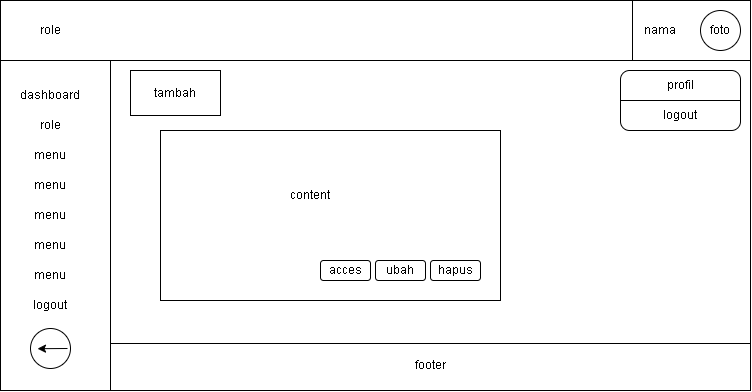

The diagram above was exported from draw.io. Its source (the exported page's mxGraphModel, read from the mxfile embedded in the PNG):
<mxGraphModel dx="765" dy="372" grid="1" gridSize="10" guides="1" tooltips="1" connect="1" arrows="1" fold="1" page="1" pageScale="1" pageWidth="850" pageHeight="1100" math="0" shadow="0">
  <root>
    <mxCell id="0" />
    <mxCell id="1" parent="0" />
    <mxCell id="3GbWurmrsqswjvluHSux-1" value="" style="rounded=0;whiteSpace=wrap;html=1;" vertex="1" parent="1">
      <mxGeometry x="50" y="130" width="750" height="390" as="geometry" />
    </mxCell>
    <mxCell id="3GbWurmrsqswjvluHSux-3" value="" style="endArrow=none;html=1;rounded=0;" edge="1" parent="1">
      <mxGeometry width="50" height="50" relative="1" as="geometry">
        <mxPoint x="50" y="190" as="sourcePoint" />
        <mxPoint x="800" y="190" as="targetPoint" />
      </mxGeometry>
    </mxCell>
    <mxCell id="3GbWurmrsqswjvluHSux-4" value="" style="ellipse;whiteSpace=wrap;html=1;aspect=fixed;" vertex="1" parent="1">
      <mxGeometry x="750" y="140" width="40" height="40" as="geometry" />
    </mxCell>
    <mxCell id="3GbWurmrsqswjvluHSux-5" value="nama" style="text;html=1;strokeColor=none;fillColor=none;align=center;verticalAlign=middle;whiteSpace=wrap;rounded=0;" vertex="1" parent="1">
      <mxGeometry x="680" y="145" width="60" height="30" as="geometry" />
    </mxCell>
    <mxCell id="3GbWurmrsqswjvluHSux-6" value="foto" style="text;html=1;strokeColor=none;fillColor=none;align=center;verticalAlign=middle;whiteSpace=wrap;rounded=0;" vertex="1" parent="1">
      <mxGeometry x="740" y="145" width="60" height="30" as="geometry" />
    </mxCell>
    <mxCell id="3GbWurmrsqswjvluHSux-7" value="" style="endArrow=none;html=1;rounded=0;" edge="1" parent="1">
      <mxGeometry width="50" height="50" relative="1" as="geometry">
        <mxPoint x="682" y="190" as="sourcePoint" />
        <mxPoint x="682" y="130" as="targetPoint" />
      </mxGeometry>
    </mxCell>
    <mxCell id="3GbWurmrsqswjvluHSux-8" value="" style="endArrow=none;html=1;rounded=0;" edge="1" parent="1">
      <mxGeometry width="50" height="50" relative="1" as="geometry">
        <mxPoint x="160" y="520" as="sourcePoint" />
        <mxPoint x="160" y="190" as="targetPoint" />
      </mxGeometry>
    </mxCell>
    <mxCell id="3GbWurmrsqswjvluHSux-9" value="dashboard" style="text;html=1;strokeColor=none;fillColor=none;align=center;verticalAlign=middle;whiteSpace=wrap;rounded=0;" vertex="1" parent="1">
      <mxGeometry x="70" y="210" width="60" height="30" as="geometry" />
    </mxCell>
    <mxCell id="3GbWurmrsqswjvluHSux-10" value="role" style="text;html=1;strokeColor=none;fillColor=none;align=center;verticalAlign=middle;whiteSpace=wrap;rounded=0;" vertex="1" parent="1">
      <mxGeometry x="70" y="240" width="60" height="30" as="geometry" />
    </mxCell>
    <mxCell id="3GbWurmrsqswjvluHSux-11" value="menu" style="text;html=1;strokeColor=none;fillColor=none;align=center;verticalAlign=middle;whiteSpace=wrap;rounded=0;" vertex="1" parent="1">
      <mxGeometry x="70" y="270" width="60" height="30" as="geometry" />
    </mxCell>
    <mxCell id="3GbWurmrsqswjvluHSux-12" value="menu" style="text;html=1;strokeColor=none;fillColor=none;align=center;verticalAlign=middle;whiteSpace=wrap;rounded=0;" vertex="1" parent="1">
      <mxGeometry x="70" y="300" width="60" height="30" as="geometry" />
    </mxCell>
    <mxCell id="3GbWurmrsqswjvluHSux-13" value="menu" style="text;html=1;strokeColor=none;fillColor=none;align=center;verticalAlign=middle;whiteSpace=wrap;rounded=0;" vertex="1" parent="1">
      <mxGeometry x="70" y="330" width="60" height="30" as="geometry" />
    </mxCell>
    <mxCell id="3GbWurmrsqswjvluHSux-14" value="menu" style="text;html=1;strokeColor=none;fillColor=none;align=center;verticalAlign=middle;whiteSpace=wrap;rounded=0;" vertex="1" parent="1">
      <mxGeometry x="70" y="360" width="60" height="30" as="geometry" />
    </mxCell>
    <mxCell id="3GbWurmrsqswjvluHSux-15" value="menu" style="text;html=1;strokeColor=none;fillColor=none;align=center;verticalAlign=middle;whiteSpace=wrap;rounded=0;" vertex="1" parent="1">
      <mxGeometry x="70" y="390" width="60" height="30" as="geometry" />
    </mxCell>
    <mxCell id="3GbWurmrsqswjvluHSux-16" value="logout" style="text;html=1;strokeColor=none;fillColor=none;align=center;verticalAlign=middle;whiteSpace=wrap;rounded=0;" vertex="1" parent="1">
      <mxGeometry x="70" y="420" width="60" height="30" as="geometry" />
    </mxCell>
    <mxCell id="3GbWurmrsqswjvluHSux-17" value="" style="ellipse;whiteSpace=wrap;html=1;aspect=fixed;" vertex="1" parent="1">
      <mxGeometry x="80" y="458" width="40" height="40" as="geometry" />
    </mxCell>
    <mxCell id="3GbWurmrsqswjvluHSux-18" value="" style="endArrow=classic;html=1;rounded=0;entryX=0.44;entryY=0.63;entryDx=0;entryDy=0;entryPerimeter=0;" edge="1" parent="1">
      <mxGeometry width="50" height="50" relative="1" as="geometry">
        <mxPoint x="117" y="478" as="sourcePoint" />
        <mxPoint x="87" y="478.20000000000005" as="targetPoint" />
      </mxGeometry>
    </mxCell>
    <mxCell id="3GbWurmrsqswjvluHSux-21" value="" style="endArrow=none;html=1;rounded=0;" edge="1" parent="1">
      <mxGeometry width="50" height="50" relative="1" as="geometry">
        <mxPoint x="160" y="473" as="sourcePoint" />
        <mxPoint x="800" y="473" as="targetPoint" />
      </mxGeometry>
    </mxCell>
    <mxCell id="3GbWurmrsqswjvluHSux-22" value="role" style="text;html=1;strokeColor=none;fillColor=none;align=center;verticalAlign=middle;whiteSpace=wrap;rounded=0;" vertex="1" parent="1">
      <mxGeometry x="70" y="145" width="60" height="30" as="geometry" />
    </mxCell>
    <mxCell id="3GbWurmrsqswjvluHSux-25" value="footer" style="text;html=1;strokeColor=none;fillColor=none;align=center;verticalAlign=middle;whiteSpace=wrap;rounded=0;" vertex="1" parent="1">
      <mxGeometry x="450" y="480" width="60" height="30" as="geometry" />
    </mxCell>
    <mxCell id="3GbWurmrsqswjvluHSux-54" value="" style="rounded=1;whiteSpace=wrap;html=1;" vertex="1" parent="1">
      <mxGeometry x="670" y="200" width="120" height="60" as="geometry" />
    </mxCell>
    <mxCell id="3GbWurmrsqswjvluHSux-55" value="" style="endArrow=none;html=1;rounded=0;exitX=0;exitY=0.5;exitDx=0;exitDy=0;entryX=1;entryY=0.5;entryDx=0;entryDy=0;" edge="1" parent="1" source="3GbWurmrsqswjvluHSux-54" target="3GbWurmrsqswjvluHSux-54">
      <mxGeometry width="50" height="50" relative="1" as="geometry">
        <mxPoint x="700" y="250" as="sourcePoint" />
        <mxPoint x="750" y="200" as="targetPoint" />
      </mxGeometry>
    </mxCell>
    <mxCell id="3GbWurmrsqswjvluHSux-56" value="profil" style="text;html=1;strokeColor=none;fillColor=none;align=center;verticalAlign=middle;whiteSpace=wrap;rounded=0;" vertex="1" parent="1">
      <mxGeometry x="700" y="200" width="60" height="30" as="geometry" />
    </mxCell>
    <mxCell id="3GbWurmrsqswjvluHSux-57" value="logout" style="text;html=1;strokeColor=none;fillColor=none;align=center;verticalAlign=middle;whiteSpace=wrap;rounded=0;" vertex="1" parent="1">
      <mxGeometry x="700" y="230" width="60" height="30" as="geometry" />
    </mxCell>
    <mxCell id="3GbWurmrsqswjvluHSux-58" value="" style="rounded=0;whiteSpace=wrap;html=1;" vertex="1" parent="1">
      <mxGeometry x="210" y="260" width="340" height="170" as="geometry" />
    </mxCell>
    <mxCell id="3GbWurmrsqswjvluHSux-59" value="content" style="text;html=1;strokeColor=none;fillColor=none;align=center;verticalAlign=middle;whiteSpace=wrap;rounded=0;" vertex="1" parent="1">
      <mxGeometry x="330" y="310" width="60" height="30" as="geometry" />
    </mxCell>
    <mxCell id="3GbWurmrsqswjvluHSux-60" value="" style="rounded=1;whiteSpace=wrap;html=1;" vertex="1" parent="1">
      <mxGeometry x="425" y="390" width="50" height="20" as="geometry" />
    </mxCell>
    <mxCell id="3GbWurmrsqswjvluHSux-61" value="" style="rounded=1;whiteSpace=wrap;html=1;" vertex="1" parent="1">
      <mxGeometry x="480" y="390" width="50" height="20" as="geometry" />
    </mxCell>
    <mxCell id="3GbWurmrsqswjvluHSux-62" value="ubah" style="text;html=1;strokeColor=none;fillColor=none;align=center;verticalAlign=middle;whiteSpace=wrap;rounded=0;" vertex="1" parent="1">
      <mxGeometry x="420" y="385" width="60" height="30" as="geometry" />
    </mxCell>
    <mxCell id="3GbWurmrsqswjvluHSux-63" value="hapus" style="text;html=1;strokeColor=none;fillColor=none;align=center;verticalAlign=middle;whiteSpace=wrap;rounded=0;" vertex="1" parent="1">
      <mxGeometry x="475" y="385" width="60" height="30" as="geometry" />
    </mxCell>
    <mxCell id="3GbWurmrsqswjvluHSux-64" value="" style="rounded=0;whiteSpace=wrap;html=1;" vertex="1" parent="1">
      <mxGeometry x="180" y="200" width="90" height="45" as="geometry" />
    </mxCell>
    <mxCell id="3GbWurmrsqswjvluHSux-65" value="tambah" style="text;html=1;strokeColor=none;fillColor=none;align=center;verticalAlign=middle;whiteSpace=wrap;rounded=0;" vertex="1" parent="1">
      <mxGeometry x="195" y="207.5" width="60" height="30" as="geometry" />
    </mxCell>
    <mxCell id="3GbWurmrsqswjvluHSux-70" value="" style="rounded=1;whiteSpace=wrap;html=1;" vertex="1" parent="1">
      <mxGeometry x="370" y="390" width="50" height="20" as="geometry" />
    </mxCell>
    <mxCell id="3GbWurmrsqswjvluHSux-71" value="acces" style="text;html=1;strokeColor=none;fillColor=none;align=center;verticalAlign=middle;whiteSpace=wrap;rounded=0;" vertex="1" parent="1">
      <mxGeometry x="365" y="385" width="60" height="30" as="geometry" />
    </mxCell>
  </root>
</mxGraphModel>